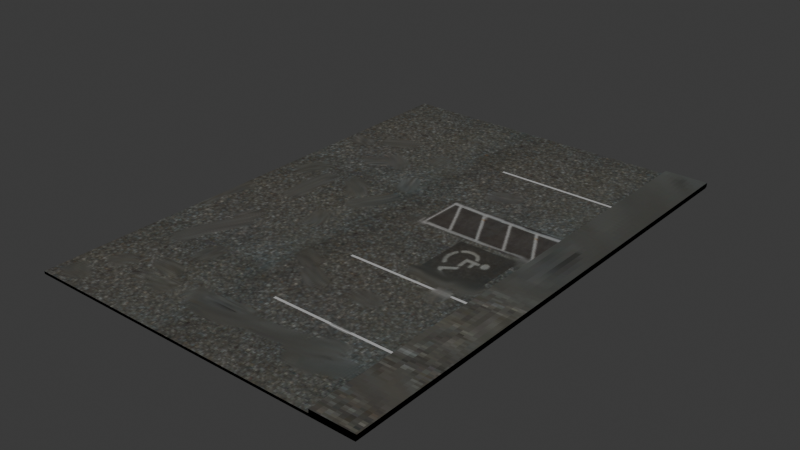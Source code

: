 # Source: parkinglot.blend  (saved by Blender 4.3.34; exported with 4.5.12 LTS)
import bpy
from mathutils import Matrix  # noqa: F401  (used for matrix-valued properties, if any)

bpy.ops.wm.read_factory_settings(use_empty=True)
scene = bpy.context.scene
scene.name = 'Scene'

# ---- collections
col_collection = bpy.data.collections.new('Collection'); scene.collection.children.link(col_collection)

# ---- images (referenced by path relative to the original .blend; pixels are not part of the script)
import os
ASSET_DIR = os.environ.get("B2B_ASSET_DIR", "")  # directory of the original .blend (textures are referenced by path, not embedded)
HERE = os.path.dirname(os.path.abspath(__file__))  # packed textures are extracted next to this script under _unpacked/

def load_image(name, relpath, width, height, colorspace="sRGB"):
    """Load a texture the original file referenced (path relative to the .blend, or extracted next to this script)."""
    p = next((c for c in (os.path.join(HERE, relpath), os.path.join(ASSET_DIR, relpath)) if relpath and os.path.exists(c)), "")
    if p:
        img = bpy.data.images.load(p, check_existing=True)
        img.name = name
    else:  # same state as the original file: an image datablock whose file is absent (Cycles renders it pink)
        img = bpy.data.images.new(name, width, height)
        img.source = "FILE"
        img.filepath = "//" + (relpath or name)
    img.colorspace_settings.name = colorspace
    return img
img_parkinglot_png = load_image('parkinglot.png', '_unpacked/parkinglot.8077d604.png', 512, 512, 'sRGB')

# ---- materials (node trees are filled in below, after node groups)
mat_material_001 = bpy.data.materials.new('Material.001')

# ---- material node trees
mat_material_001.use_nodes = True; mat_material_001.node_tree.nodes.clear()
_N = mat_material_001.node_tree.nodes; _L = mat_material_001.node_tree.links
n0 = _N.new('ShaderNodeOutputMaterial'); n0.name = 'Material Output'; n0.location = (300, 300)
n1 = _N.new('ShaderNodeBsdfDiffuse'); n1.name = 'Diffuse BSDF'; n1.location = (46, 388)
n2 = _N.new('ShaderNodeVertexColor'); n2.name = 'Color Attribute'; n2.location = (-533, 177)
n3 = _N.new('ShaderNodeMix'); n3.name = 'Mix'; n3.location = (-243, 398)
n3.data_type = 'RGBA'
n4 = _N.new('ShaderNodeTexImage'); n4.name = 'Image Texture'; n4.location = (-644, 530)
n4.image = img_parkinglot_png
n4.interpolation = 'Closest'
_L.new(n1.outputs[0], n0.inputs[0])
_L.new(n2.outputs[0], n3.inputs[7])
_L.new(n3.outputs[2], n1.inputs[0])
_L.new(n4.outputs[0], n3.inputs[6])
n0.is_active_output = True

# ---- world
world_world = bpy.data.worlds.new('World'); scene.world = world_world
world_world.use_nodes = True; world_world.node_tree.nodes.clear()
_N = world_world.node_tree.nodes; _L = world_world.node_tree.links
n0 = _N.new('ShaderNodeOutputWorld'); n0.name = 'World Output'; n0.location = (300, 300)
n1 = _N.new('ShaderNodeBackground'); n1.name = 'Background'; n1.location = (10, 300)
n1.inputs[0].default_value = (0.05088, 0.05088, 0.05088, 1.0)
_L.new(n1.outputs[0], n0.inputs[0])
n0.is_active_output = True
world_world.color = (0.05088, 0.05088, 0.05088)
world_world.sun_shadow_jitter_overblur = 0.0

# ---- meshes
me_cube_002 = bpy.data.meshes.new('Cube.002')
me_cube_002.from_pydata([(-1.0, -1.0, -0.2772), (-1.0, -1.0, -0.1838), (-1.0, 16.81, -0.2772), (-1.0, 16.81, -0.1838), (9.718, -1.0, -0.2772), (9.718, -1.0, -0.1838), (9.718, 16.81, -0.2772), (9.718, 16.81, -0.1838), (11.26, 16.81, -0.1838), (11.22, 16.81, -0.2772), (11.22, -1.0, -0.2772), (11.26, -1.0, -0.1838), (9.718, 16.81, -0.05411), (9.718, -1.0, -0.05411), (11.26, 16.81, -0.05411), (11.26, -1.0, -0.05411)], [], [(0, 1, 3, 2), (2, 3, 7, 6), (11, 8, 14, 15), (4, 5, 1, 0), (2, 6, 4, 0), (7, 3, 1, 5), (9, 8, 11, 10), (6, 7, 8, 9), (5, 4, 10, 11), (4, 6, 9, 10), (12, 13, 15, 14), (7, 5, 13, 12), (8, 7, 12, 14), (5, 11, 15, 13)])
_uv = me_cube_002.uv_layers.new(name='UVMap')
_uv.uv.foreach_set('vector', [0.375, 0.0, 0.625, 0.0, 0.625, 0.25, 0.375, 0.25, 0.375, 0.25, 0.625, 0.25, 0.625, 0.5, 0.375, 0.5, 0.625, 0.75, 0.625, 0.5, 0.625, 0.5, 0.625, 0.75, 0.375, 0.75, 0.625, 0.75, 0.625, 1.0, 0.375, 1.0, 0.125, 0.5, 0.375, 0.5, 0.375, 0.75, 0.125, 0.75, 0.0004673, 0.4762, 0.003564, 0.03268, 0.7407, 0.03783, 0.7376, 0.4813, 0.375, 0.5, 0.625, 0.5, 0.625, 0.75, 0.375, 0.75, 0.375, 0.5, 0.625, 0.5, 0.625, 0.5, 0.375, 0.5, 0.625, 0.75, 0.375, 0.75, 0.375, 0.75, 0.625, 0.75, 0.375, 0.75, 0.375, 0.5, 0.375, 0.5, 0.375, 0.75, 0.6463, 0.4413, 0.6463, 0.04967, 0.6628, 0.04956, 0.6628, 0.4414, 0.0004673, 0.4762, 0.7376, 0.4813, 0.7376, 0.4813, 0.0004673, 0.4762, 0.625, 0.5, 0.625, 0.5, 0.625, 0.5, 0.625, 0.5, 0.625, 0.75, 0.625, 0.75, 0.625, 0.75, 0.625, 0.75])
me_cube_002.materials.append(mat_material_001)
me_cube_002.update()

# ---- objects
ob_cube_001 = bpy.data.objects.new('Cube.001', me_cube_002)

# ---- transforms, parenting, visibility, modifiers, constraints
ob_cube_001.location = (0.0, 0.0, 0.0)

# ---- collection membership
col_collection.objects.link(ob_cube_001)

# ---- scene / render settings (as saved in the file)
scene.frame_start = 1; scene.frame_end = 250; scene.frame_set(1)
scene.render.engine = 'BLENDER_EEVEE_NEXT'
bpy.context.view_layer.update()

# ---- added for rendering (the .blend has no active camera and no usable light): camera, sun
cam_auto = bpy.data.cameras.new('AutoCamera')
cam_auto.lens = 50.0
cam_auto.sensor_width = 36.0
cam_auto.clip_end = 1000.0
ob_auto_camera = bpy.data.objects.new('AutoCamera', cam_auto)
scene.collection.objects.link(ob_auto_camera)
ob_auto_camera.location = (25.1392, -16.104, 15.8419)
ob_auto_camera.rotation_euler = (1.09748, -7.21219e-08, 0.694738)
scene.camera = ob_auto_camera
light_auto_sun = bpy.data.lights.new('AutoSun', 'SUN')
light_auto_sun.energy = 3.0
light_auto_sun.angle = 0.0523599
ob_auto_sun = bpy.data.objects.new('AutoSun', light_auto_sun)
scene.collection.objects.link(ob_auto_sun)
ob_auto_sun.rotation_euler = (0.872665, 0.174533, 0.523599)
bpy.context.view_layer.update()
